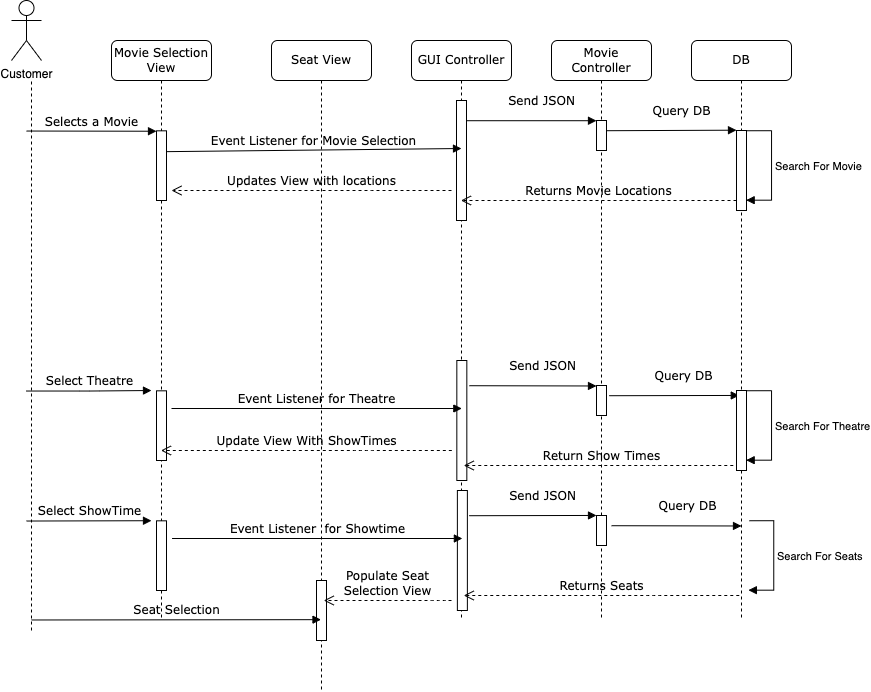

The diagram above was exported from draw.io. Its source (the exported page's mxGraphModel, read from the mxfile embedded in the PNG):
<mxGraphModel dx="1195" dy="664" grid="1" gridSize="10" guides="1" tooltips="1" connect="1" arrows="1" fold="1" page="1" pageScale="1" pageWidth="1100" pageHeight="850" background="none" math="0" shadow="0">
  <root>
    <mxCell id="0" />
    <mxCell id="1" parent="0" />
    <mxCell id="7baba1c4bc27f4b0-2" value="Movie Selection View" style="shape=umlLifeline;perimeter=lifelinePerimeter;whiteSpace=wrap;html=1;container=1;collapsible=0;recursiveResize=0;outlineConnect=0;rounded=1;shadow=0;comic=0;labelBackgroundColor=none;strokeWidth=1;fontFamily=Verdana;fontSize=12;align=center;" parent="1" vertex="1">
      <mxGeometry x="240" y="80" width="100" height="580" as="geometry" />
    </mxCell>
    <mxCell id="7baba1c4bc27f4b0-10" value="" style="html=1;points=[];perimeter=orthogonalPerimeter;rounded=0;shadow=0;comic=0;labelBackgroundColor=none;strokeWidth=1;fontFamily=Verdana;fontSize=12;align=center;" parent="7baba1c4bc27f4b0-2" vertex="1">
      <mxGeometry x="45" y="90.32" width="10" height="69.68" as="geometry" />
    </mxCell>
    <mxCell id="FS_389V5kWfBxMrGnvol-38" value="" style="html=1;points=[];perimeter=orthogonalPerimeter;rounded=0;shadow=0;comic=0;labelBackgroundColor=none;strokeWidth=1;fontFamily=Verdana;fontSize=12;align=center;" vertex="1" parent="7baba1c4bc27f4b0-2">
      <mxGeometry x="45" y="350.32" width="10" height="69.68" as="geometry" />
    </mxCell>
    <mxCell id="FS_389V5kWfBxMrGnvol-46" value="Select Theatre" style="html=1;verticalAlign=bottom;endArrow=block;labelBackgroundColor=none;fontFamily=Verdana;fontSize=12;edgeStyle=elbowEdgeStyle;elbow=horizontal;" edge="1" parent="7baba1c4bc27f4b0-2">
      <mxGeometry relative="1" as="geometry">
        <mxPoint x="-85" y="350.53052631578953" as="sourcePoint" />
        <mxPoint x="40" y="350" as="targetPoint" />
      </mxGeometry>
    </mxCell>
    <mxCell id="FS_389V5kWfBxMrGnvol-134" value="" style="html=1;points=[];perimeter=orthogonalPerimeter;rounded=0;shadow=0;comic=0;labelBackgroundColor=none;strokeWidth=1;fontFamily=Verdana;fontSize=12;align=center;" vertex="1" parent="7baba1c4bc27f4b0-2">
      <mxGeometry x="45" y="480.31999999999994" width="10" height="69.68" as="geometry" />
    </mxCell>
    <mxCell id="FS_389V5kWfBxMrGnvol-135" value="Select ShowTime" style="html=1;verticalAlign=bottom;endArrow=block;labelBackgroundColor=none;fontFamily=Verdana;fontSize=12;edgeStyle=elbowEdgeStyle;elbow=vertical;" edge="1" parent="7baba1c4bc27f4b0-2">
      <mxGeometry relative="1" as="geometry">
        <mxPoint x="-85" y="480.53052631578953" as="sourcePoint" />
        <mxPoint x="40" y="480" as="targetPoint" />
      </mxGeometry>
    </mxCell>
    <mxCell id="7baba1c4bc27f4b0-3" value="Seat View" style="shape=umlLifeline;perimeter=lifelinePerimeter;whiteSpace=wrap;html=1;container=1;collapsible=0;recursiveResize=0;outlineConnect=0;rounded=1;shadow=0;comic=0;labelBackgroundColor=none;strokeWidth=1;fontFamily=Verdana;fontSize=12;align=center;" parent="1" vertex="1">
      <mxGeometry x="400" y="80" width="100" height="650" as="geometry" />
    </mxCell>
    <mxCell id="FS_389V5kWfBxMrGnvol-145" value="" style="html=1;points=[];perimeter=orthogonalPerimeter;rounded=0;shadow=0;comic=0;labelBackgroundColor=none;strokeWidth=1;fontFamily=Verdana;fontSize=12;align=center;" vertex="1" parent="7baba1c4bc27f4b0-3">
      <mxGeometry x="45" y="540" width="10" height="60" as="geometry" />
    </mxCell>
    <mxCell id="7baba1c4bc27f4b0-4" value="GUI Controller" style="shape=umlLifeline;perimeter=lifelinePerimeter;whiteSpace=wrap;html=1;container=1;collapsible=0;recursiveResize=0;outlineConnect=0;rounded=1;shadow=0;comic=0;labelBackgroundColor=none;strokeWidth=1;fontFamily=Verdana;fontSize=12;align=center;" parent="1" vertex="1">
      <mxGeometry x="540" y="80" width="100" height="580" as="geometry" />
    </mxCell>
    <mxCell id="FS_389V5kWfBxMrGnvol-4" value="" style="html=1;points=[];perimeter=orthogonalPerimeter;rounded=0;shadow=0;comic=0;labelBackgroundColor=none;strokeWidth=1;fontFamily=Verdana;fontSize=12;align=center;" vertex="1" parent="7baba1c4bc27f4b0-4">
      <mxGeometry x="45" y="60" width="10" height="120" as="geometry" />
    </mxCell>
    <mxCell id="FS_389V5kWfBxMrGnvol-39" value="" style="html=1;points=[];perimeter=orthogonalPerimeter;rounded=0;shadow=0;comic=0;labelBackgroundColor=none;strokeWidth=1;fontFamily=Verdana;fontSize=12;align=center;" vertex="1" parent="7baba1c4bc27f4b0-4">
      <mxGeometry x="45.33000000000004" y="320" width="10" height="120" as="geometry" />
    </mxCell>
    <mxCell id="FS_389V5kWfBxMrGnvol-47" value="Event Listener for Theatre" style="html=1;verticalAlign=bottom;endArrow=block;labelBackgroundColor=none;fontFamily=Verdana;fontSize=12;" edge="1" parent="7baba1c4bc27f4b0-4">
      <mxGeometry relative="1" as="geometry">
        <mxPoint x="-240" y="368" as="sourcePoint" />
        <mxPoint x="50.33000000000004" y="368" as="targetPoint" />
      </mxGeometry>
    </mxCell>
    <mxCell id="FS_389V5kWfBxMrGnvol-48" value="Update View With ShowTimes" style="html=1;verticalAlign=bottom;endArrow=open;dashed=1;endSize=8;labelBackgroundColor=none;fontFamily=Verdana;fontSize=12;edgeStyle=elbowEdgeStyle;elbow=vertical;" edge="1" parent="7baba1c4bc27f4b0-4" target="7baba1c4bc27f4b0-2">
      <mxGeometry relative="1" as="geometry">
        <mxPoint x="-220" y="412" as="targetPoint" />
        <Array as="points">
          <mxPoint x="-49.12000000000006" y="410" />
          <mxPoint x="-19.120000000000005" y="370" />
          <mxPoint x="10.879999999999995" y="370" />
        </Array>
        <mxPoint x="40.33000000000004" y="410" as="sourcePoint" />
      </mxGeometry>
    </mxCell>
    <mxCell id="FS_389V5kWfBxMrGnvol-136" value="" style="html=1;points=[];perimeter=orthogonalPerimeter;rounded=0;shadow=0;comic=0;labelBackgroundColor=none;strokeWidth=1;fontFamily=Verdana;fontSize=12;align=center;" vertex="1" parent="7baba1c4bc27f4b0-4">
      <mxGeometry x="45.879999999999995" y="450" width="10" height="120" as="geometry" />
    </mxCell>
    <mxCell id="FS_389V5kWfBxMrGnvol-137" value="Event Listener&amp;nbsp; for Showtime" style="html=1;verticalAlign=bottom;endArrow=block;labelBackgroundColor=none;fontFamily=Verdana;fontSize=12;" edge="1" parent="7baba1c4bc27f4b0-4">
      <mxGeometry relative="1" as="geometry">
        <mxPoint x="-239.45" y="498" as="sourcePoint" />
        <mxPoint x="50.87999999999988" y="498" as="targetPoint" />
      </mxGeometry>
    </mxCell>
    <mxCell id="7baba1c4bc27f4b0-5" value="Movie Controller" style="shape=umlLifeline;perimeter=lifelinePerimeter;whiteSpace=wrap;html=1;container=1;collapsible=0;recursiveResize=0;outlineConnect=0;rounded=1;shadow=0;comic=0;labelBackgroundColor=none;strokeWidth=1;fontFamily=Verdana;fontSize=12;align=center;" parent="1" vertex="1">
      <mxGeometry x="680" y="80" width="100" height="580" as="geometry" />
    </mxCell>
    <mxCell id="7baba1c4bc27f4b0-19" value="" style="html=1;points=[];perimeter=orthogonalPerimeter;rounded=0;shadow=0;comic=0;labelBackgroundColor=none;strokeWidth=1;fontFamily=Verdana;fontSize=12;align=center;" parent="7baba1c4bc27f4b0-5" vertex="1">
      <mxGeometry x="45" y="80" width="10" height="30" as="geometry" />
    </mxCell>
    <mxCell id="7baba1c4bc27f4b0-20" value="Send JSON" style="html=1;verticalAlign=bottom;endArrow=block;entryX=0;entryY=0;labelBackgroundColor=none;fontFamily=Verdana;fontSize=12;edgeStyle=elbowEdgeStyle;elbow=vertical;" parent="7baba1c4bc27f4b0-5" target="7baba1c4bc27f4b0-19" edge="1">
      <mxGeometry x="0.152" y="10" relative="1" as="geometry">
        <mxPoint x="-85" y="80.21052631578948" as="sourcePoint" />
        <mxPoint as="offset" />
      </mxGeometry>
    </mxCell>
    <mxCell id="FS_389V5kWfBxMrGnvol-43" value="Return Show Times" style="html=1;verticalAlign=bottom;endArrow=open;dashed=1;endSize=8;labelBackgroundColor=none;fontFamily=Verdana;fontSize=12;edgeStyle=elbowEdgeStyle;elbow=horizontal;" edge="1" parent="7baba1c4bc27f4b0-5">
      <mxGeometry relative="1" as="geometry">
        <mxPoint x="-87.77263157894731" y="425" as="targetPoint" />
        <Array as="points">
          <mxPoint x="102.77999999999997" y="425" />
          <mxPoint x="132.77999999999997" y="385" />
          <mxPoint x="162.77999999999997" y="385" />
        </Array>
        <mxPoint x="187.77999999999997" y="425" as="sourcePoint" />
      </mxGeometry>
    </mxCell>
    <mxCell id="FS_389V5kWfBxMrGnvol-40" value="" style="html=1;points=[];perimeter=orthogonalPerimeter;rounded=0;shadow=0;comic=0;labelBackgroundColor=none;strokeWidth=1;fontFamily=Verdana;fontSize=12;align=center;" vertex="1" parent="7baba1c4bc27f4b0-5">
      <mxGeometry x="44.99999999999997" y="345" width="10" height="30" as="geometry" />
    </mxCell>
    <mxCell id="FS_389V5kWfBxMrGnvol-41" value="Send JSON" style="html=1;verticalAlign=bottom;endArrow=block;entryX=0;entryY=0;labelBackgroundColor=none;fontFamily=Verdana;fontSize=12;edgeStyle=elbowEdgeStyle;elbow=vertical;" edge="1" parent="7baba1c4bc27f4b0-5" target="FS_389V5kWfBxMrGnvol-40">
      <mxGeometry x="0.152" y="10" relative="1" as="geometry">
        <mxPoint x="-82.22000000000003" y="345.2105263157895" as="sourcePoint" />
        <mxPoint as="offset" />
      </mxGeometry>
    </mxCell>
    <mxCell id="FS_389V5kWfBxMrGnvol-42" value="Query DB" style="html=1;verticalAlign=bottom;endArrow=block;entryX=0;entryY=0;labelBackgroundColor=none;fontFamily=Verdana;fontSize=12;edgeStyle=elbowEdgeStyle;elbow=vertical;" edge="1" parent="7baba1c4bc27f4b0-5">
      <mxGeometry x="0.152" y="10" relative="1" as="geometry">
        <mxPoint x="57.77999999999997" y="355.2105263157895" as="sourcePoint" />
        <mxPoint as="offset" />
        <mxPoint x="187.77999999999997" y="355.0000000000001" as="targetPoint" />
      </mxGeometry>
    </mxCell>
    <mxCell id="FS_389V5kWfBxMrGnvol-140" value="" style="html=1;points=[];perimeter=orthogonalPerimeter;rounded=0;shadow=0;comic=0;labelBackgroundColor=none;strokeWidth=1;fontFamily=Verdana;fontSize=12;align=center;" vertex="1" parent="7baba1c4bc27f4b0-5">
      <mxGeometry x="45" y="475" width="10" height="30" as="geometry" />
    </mxCell>
    <mxCell id="FS_389V5kWfBxMrGnvol-141" value="Send JSON" style="html=1;verticalAlign=bottom;endArrow=block;entryX=0;entryY=0;labelBackgroundColor=none;fontFamily=Verdana;fontSize=12;edgeStyle=elbowEdgeStyle;elbow=vertical;" edge="1" parent="7baba1c4bc27f4b0-5" target="FS_389V5kWfBxMrGnvol-140">
      <mxGeometry x="0.152" y="10" relative="1" as="geometry">
        <mxPoint x="-82.22000000000003" y="475.2105263157896" as="sourcePoint" />
        <mxPoint as="offset" />
      </mxGeometry>
    </mxCell>
    <mxCell id="FS_389V5kWfBxMrGnvol-139" value="Returns Seats" style="html=1;verticalAlign=bottom;endArrow=open;dashed=1;endSize=8;labelBackgroundColor=none;fontFamily=Verdana;fontSize=12;edgeStyle=elbowEdgeStyle;elbow=horizontal;" edge="1" parent="7baba1c4bc27f4b0-5">
      <mxGeometry relative="1" as="geometry">
        <mxPoint x="-87.77263157894731" y="555" as="targetPoint" />
        <Array as="points">
          <mxPoint x="102.77999999999997" y="555" />
          <mxPoint x="132.77999999999997" y="515" />
          <mxPoint x="162.77999999999997" y="515" />
        </Array>
        <mxPoint x="187.77999999999975" y="555" as="sourcePoint" />
      </mxGeometry>
    </mxCell>
    <mxCell id="7baba1c4bc27f4b0-6" value="DB" style="shape=umlLifeline;perimeter=lifelinePerimeter;whiteSpace=wrap;html=1;container=1;collapsible=0;recursiveResize=0;outlineConnect=0;rounded=1;shadow=0;comic=0;labelBackgroundColor=none;strokeWidth=1;fontFamily=Verdana;fontSize=12;align=center;" parent="1" vertex="1">
      <mxGeometry x="820" y="80" width="100" height="580" as="geometry" />
    </mxCell>
    <mxCell id="FS_389V5kWfBxMrGnvol-9" value="Query DB" style="html=1;verticalAlign=bottom;endArrow=block;entryX=0;entryY=0;labelBackgroundColor=none;fontFamily=Verdana;fontSize=12;edgeStyle=elbowEdgeStyle;elbow=vertical;" edge="1" parent="7baba1c4bc27f4b0-6">
      <mxGeometry x="0.152" y="10" relative="1" as="geometry">
        <mxPoint x="-85" y="90.21052631578948" as="sourcePoint" />
        <mxPoint as="offset" />
        <mxPoint x="45" y="90.00000000000011" as="targetPoint" />
      </mxGeometry>
    </mxCell>
    <mxCell id="FS_389V5kWfBxMrGnvol-10" value="Returns Movie Locations" style="html=1;verticalAlign=bottom;endArrow=open;dashed=1;endSize=8;labelBackgroundColor=none;fontFamily=Verdana;fontSize=12;edgeStyle=elbowEdgeStyle;elbow=vertical;" edge="1" parent="7baba1c4bc27f4b0-6" target="7baba1c4bc27f4b0-4">
      <mxGeometry relative="1" as="geometry">
        <mxPoint x="-85" y="160" as="targetPoint" />
        <Array as="points">
          <mxPoint x="-40" y="160" />
          <mxPoint x="-10" y="120" />
          <mxPoint x="20" y="120" />
        </Array>
        <mxPoint x="45" y="160" as="sourcePoint" />
      </mxGeometry>
    </mxCell>
    <mxCell id="FS_389V5kWfBxMrGnvol-11" value="" style="html=1;points=[];perimeter=orthogonalPerimeter;" vertex="1" parent="7baba1c4bc27f4b0-6">
      <mxGeometry x="45" y="90" width="10" height="80" as="geometry" />
    </mxCell>
    <mxCell id="FS_389V5kWfBxMrGnvol-12" value="Search For Movie" style="edgeStyle=orthogonalEdgeStyle;html=1;align=left;spacingLeft=2;endArrow=block;rounded=0;entryX=0.967;entryY=0.871;entryDx=0;entryDy=0;entryPerimeter=0;exitX=1.072;exitY=0.003;exitDx=0;exitDy=0;exitPerimeter=0;" edge="1" target="FS_389V5kWfBxMrGnvol-11" parent="7baba1c4bc27f4b0-6" source="FS_389V5kWfBxMrGnvol-11">
      <mxGeometry relative="1" as="geometry">
        <mxPoint x="50" y="70" as="sourcePoint" />
        <Array as="points">
          <mxPoint x="80" y="90" />
          <mxPoint x="80" y="160" />
        </Array>
      </mxGeometry>
    </mxCell>
    <mxCell id="FS_389V5kWfBxMrGnvol-44" value="" style="html=1;points=[];perimeter=orthogonalPerimeter;" vertex="1" parent="7baba1c4bc27f4b0-6">
      <mxGeometry x="45" y="350" width="10" height="80" as="geometry" />
    </mxCell>
    <mxCell id="FS_389V5kWfBxMrGnvol-45" value="Search For Theatre" style="edgeStyle=orthogonalEdgeStyle;html=1;align=left;spacingLeft=2;endArrow=block;rounded=0;entryX=0.967;entryY=0.871;entryDx=0;entryDy=0;entryPerimeter=0;exitX=1.072;exitY=0.003;exitDx=0;exitDy=0;exitPerimeter=0;" edge="1" parent="7baba1c4bc27f4b0-6" source="FS_389V5kWfBxMrGnvol-44" target="FS_389V5kWfBxMrGnvol-44">
      <mxGeometry relative="1" as="geometry">
        <mxPoint x="-770" y="250" as="sourcePoint" />
        <Array as="points">
          <mxPoint x="80" y="350" />
          <mxPoint x="80" y="420" />
        </Array>
      </mxGeometry>
    </mxCell>
    <mxCell id="FS_389V5kWfBxMrGnvol-142" value="Query DB" style="html=1;verticalAlign=bottom;endArrow=block;entryX=0;entryY=0;labelBackgroundColor=none;fontFamily=Verdana;fontSize=12;edgeStyle=elbowEdgeStyle;elbow=vertical;" edge="1" parent="7baba1c4bc27f4b0-6">
      <mxGeometry x="0.152" y="10" relative="1" as="geometry">
        <mxPoint x="-80" y="485.2105263157896" as="sourcePoint" />
        <mxPoint as="offset" />
        <mxPoint x="49.99999999999977" y="485" as="targetPoint" />
      </mxGeometry>
    </mxCell>
    <mxCell id="FS_389V5kWfBxMrGnvol-144" value="Search For Seats" style="edgeStyle=orthogonalEdgeStyle;html=1;align=left;spacingLeft=2;endArrow=block;rounded=0;entryX=0.967;entryY=0.871;entryDx=0;entryDy=0;entryPerimeter=0;exitX=1.072;exitY=0.003;exitDx=0;exitDy=0;exitPerimeter=0;" edge="1" parent="7baba1c4bc27f4b0-6">
      <mxGeometry relative="1" as="geometry">
        <mxPoint x="57.940000000000055" y="480.24" as="sourcePoint" />
        <Array as="points">
          <mxPoint x="82.22000000000003" y="480" />
          <mxPoint x="82.22000000000003" y="550" />
        </Array>
        <mxPoint x="56.89000000000033" y="549.6799999999998" as="targetPoint" />
      </mxGeometry>
    </mxCell>
    <mxCell id="7baba1c4bc27f4b0-11" value="Selects a Movie" style="html=1;verticalAlign=bottom;endArrow=block;entryX=0;entryY=0;labelBackgroundColor=none;fontFamily=Verdana;fontSize=12;edgeStyle=elbowEdgeStyle;elbow=vertical;" parent="1" target="7baba1c4bc27f4b0-10" edge="1">
      <mxGeometry relative="1" as="geometry">
        <mxPoint x="155" y="170.53052631578947" as="sourcePoint" />
      </mxGeometry>
    </mxCell>
    <mxCell id="FS_389V5kWfBxMrGnvol-2" value="Customer" style="shape=umlActor;verticalLabelPosition=bottom;verticalAlign=top;html=1;outlineConnect=0;" vertex="1" parent="1">
      <mxGeometry x="140" y="40" width="30" height="60" as="geometry" />
    </mxCell>
    <mxCell id="FS_389V5kWfBxMrGnvol-3" value="" style="endArrow=none;dashed=1;html=1;rounded=0;" edge="1" parent="1">
      <mxGeometry width="50" height="50" relative="1" as="geometry">
        <mxPoint x="160" y="670" as="sourcePoint" />
        <mxPoint x="160" y="120" as="targetPoint" />
      </mxGeometry>
    </mxCell>
    <mxCell id="FS_389V5kWfBxMrGnvol-5" value="Event Listener for Movie Selection" style="html=1;verticalAlign=bottom;endArrow=block;labelBackgroundColor=none;fontFamily=Verdana;fontSize=12;exitX=0.967;exitY=0.299;exitDx=0;exitDy=0;exitPerimeter=0;" edge="1" parent="1" source="7baba1c4bc27f4b0-10">
      <mxGeometry relative="1" as="geometry">
        <mxPoint x="155" y="190" as="sourcePoint" />
        <mxPoint x="590" y="188" as="targetPoint" />
      </mxGeometry>
    </mxCell>
    <mxCell id="FS_389V5kWfBxMrGnvol-13" value="Updates View with locations" style="html=1;verticalAlign=bottom;endArrow=open;dashed=1;endSize=8;labelBackgroundColor=none;fontFamily=Verdana;fontSize=12;edgeStyle=elbowEdgeStyle;elbow=vertical;" edge="1" parent="1">
      <mxGeometry relative="1" as="geometry">
        <mxPoint x="299.9973684210527" y="230" as="targetPoint" />
        <Array as="points">
          <mxPoint x="490.55" y="230" />
          <mxPoint x="520.55" y="190" />
          <mxPoint x="550.55" y="190" />
        </Array>
        <mxPoint x="580" y="230" as="sourcePoint" />
      </mxGeometry>
    </mxCell>
    <mxCell id="FS_389V5kWfBxMrGnvol-147" value="Populate Seat &lt;br&gt;Selection View" style="html=1;verticalAlign=bottom;endArrow=open;dashed=1;endSize=8;labelBackgroundColor=none;fontFamily=Verdana;fontSize=12;edgeStyle=elbowEdgeStyle;elbow=horizontal;" edge="1" parent="1">
      <mxGeometry relative="1" as="geometry">
        <mxPoint x="452.2273684210527" y="640" as="targetPoint" />
        <Array as="points">
          <mxPoint x="570" y="640" />
          <mxPoint x="702.78" y="600" />
        </Array>
        <mxPoint x="580" y="640" as="sourcePoint" />
      </mxGeometry>
    </mxCell>
    <mxCell id="FS_389V5kWfBxMrGnvol-149" value="Seat Selection" style="html=1;verticalAlign=bottom;endArrow=block;labelBackgroundColor=none;fontFamily=Verdana;fontSize=12;edgeStyle=elbowEdgeStyle;elbow=vertical;" edge="1" parent="1" target="7baba1c4bc27f4b0-3">
      <mxGeometry relative="1" as="geometry">
        <mxPoint x="160" y="659.4805263157896" as="sourcePoint" />
        <mxPoint x="285" y="658.95" as="targetPoint" />
      </mxGeometry>
    </mxCell>
  </root>
</mxGraphModel>